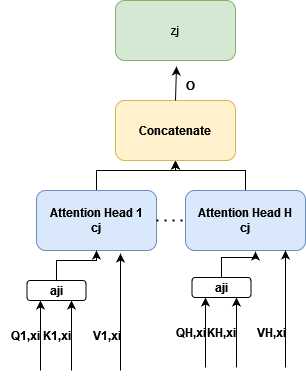

The diagram above was exported from draw.io. Its source (the exported page's mxGraphModel, read from the mxfile embedded in the PNG):
<mxGraphModel dx="2062" dy="1132" grid="1" gridSize="10" guides="1" tooltips="1" connect="1" arrows="1" fold="1" page="1" pageScale="1" pageWidth="827" pageHeight="1169" math="0" shadow="0">
  <root>
    <mxCell id="0" />
    <mxCell id="1" parent="0" />
    <mxCell id="aAuzbOIAu7mJR15YXOjQ-20" value="" style="edgeStyle=orthogonalEdgeStyle;rounded=0;orthogonalLoop=1;jettySize=auto;html=1;" edge="1" parent="1" source="aAuzbOIAu7mJR15YXOjQ-1" target="aAuzbOIAu7mJR15YXOjQ-18">
      <mxGeometry relative="1" as="geometry" />
    </mxCell>
    <mxCell id="aAuzbOIAu7mJR15YXOjQ-1" value="&lt;div&gt;&lt;b&gt;Attention Head 1&lt;/b&gt;&lt;/div&gt;&lt;div&gt;&lt;b&gt;cj&lt;br&gt;&lt;/b&gt;&lt;/div&gt;" style="rounded=1;whiteSpace=wrap;html=1;fillColor=#dae8fc;strokeColor=#6c8ebf;" vertex="1" parent="1">
      <mxGeometry x="76" y="210" width="120" height="60" as="geometry" />
    </mxCell>
    <mxCell id="aAuzbOIAu7mJR15YXOjQ-2" value="" style="endArrow=classic;html=1;rounded=0;" edge="1" parent="1">
      <mxGeometry width="50" height="50" relative="1" as="geometry">
        <mxPoint x="111" y="390" as="sourcePoint" />
        <mxPoint x="111" y="320" as="targetPoint" />
      </mxGeometry>
    </mxCell>
    <mxCell id="aAuzbOIAu7mJR15YXOjQ-3" value="&lt;b&gt;K1,xi&lt;/b&gt;" style="text;html=1;align=center;verticalAlign=middle;resizable=0;points=[];autosize=1;strokeColor=none;fillColor=none;" vertex="1" parent="1">
      <mxGeometry x="71" y="340" width="50" height="30" as="geometry" />
    </mxCell>
    <mxCell id="aAuzbOIAu7mJR15YXOjQ-4" value="" style="endArrow=classic;html=1;rounded=0;" edge="1" parent="1">
      <mxGeometry width="50" height="50" relative="1" as="geometry">
        <mxPoint x="80" y="390" as="sourcePoint" />
        <mxPoint x="80" y="320" as="targetPoint" />
      </mxGeometry>
    </mxCell>
    <mxCell id="aAuzbOIAu7mJR15YXOjQ-5" value="&lt;b&gt;Q1,xi&lt;/b&gt;" style="text;html=1;align=center;verticalAlign=middle;resizable=0;points=[];autosize=1;strokeColor=none;fillColor=none;" vertex="1" parent="1">
      <mxGeometry x="40" y="340" width="50" height="30" as="geometry" />
    </mxCell>
    <mxCell id="aAuzbOIAu7mJR15YXOjQ-14" value="" style="edgeStyle=orthogonalEdgeStyle;rounded=0;orthogonalLoop=1;jettySize=auto;html=1;" edge="1" parent="1" source="aAuzbOIAu7mJR15YXOjQ-8" target="aAuzbOIAu7mJR15YXOjQ-1">
      <mxGeometry relative="1" as="geometry" />
    </mxCell>
    <mxCell id="aAuzbOIAu7mJR15YXOjQ-8" value="&lt;b&gt;aji&lt;/b&gt;" style="rounded=1;whiteSpace=wrap;html=1;" vertex="1" parent="1">
      <mxGeometry x="66.5" y="300" width="59" height="20" as="geometry" />
    </mxCell>
    <mxCell id="aAuzbOIAu7mJR15YXOjQ-9" value="" style="endArrow=classic;html=1;rounded=0;entryX=0.7;entryY=1.05;entryDx=0;entryDy=0;entryPerimeter=0;" edge="1" parent="1" target="aAuzbOIAu7mJR15YXOjQ-1">
      <mxGeometry width="50" height="50" relative="1" as="geometry">
        <mxPoint x="160" y="390" as="sourcePoint" />
        <mxPoint x="160.5" y="340" as="targetPoint" />
      </mxGeometry>
    </mxCell>
    <mxCell id="aAuzbOIAu7mJR15YXOjQ-10" value="&lt;b&gt;V1,xi&lt;/b&gt;" style="text;html=1;align=center;verticalAlign=middle;resizable=0;points=[];autosize=1;strokeColor=none;fillColor=none;" vertex="1" parent="1">
      <mxGeometry x="120.5" y="340" width="50" height="30" as="geometry" />
    </mxCell>
    <mxCell id="aAuzbOIAu7mJR15YXOjQ-15" value="" style="endArrow=none;dashed=1;html=1;dashPattern=1 3;strokeWidth=2;rounded=0;exitX=1;exitY=0.5;exitDx=0;exitDy=0;" edge="1" parent="1" source="aAuzbOIAu7mJR15YXOjQ-1">
      <mxGeometry width="50" height="50" relative="1" as="geometry">
        <mxPoint x="335" y="500" as="sourcePoint" />
        <mxPoint x="235" y="240" as="targetPoint" />
      </mxGeometry>
    </mxCell>
    <mxCell id="aAuzbOIAu7mJR15YXOjQ-19" value="" style="edgeStyle=orthogonalEdgeStyle;rounded=0;orthogonalLoop=1;jettySize=auto;html=1;" edge="1" parent="1" source="aAuzbOIAu7mJR15YXOjQ-16" target="aAuzbOIAu7mJR15YXOjQ-18">
      <mxGeometry relative="1" as="geometry" />
    </mxCell>
    <mxCell id="aAuzbOIAu7mJR15YXOjQ-16" value="&lt;div&gt;&lt;b&gt;Attention Head H&lt;br&gt;&lt;/b&gt;&lt;/div&gt;&lt;div&gt;&lt;b&gt;cj&lt;br&gt;&lt;/b&gt;&lt;/div&gt;" style="rounded=1;whiteSpace=wrap;html=1;fillColor=#dae8fc;strokeColor=#6c8ebf;" vertex="1" parent="1">
      <mxGeometry x="225" y="210" width="120" height="60" as="geometry" />
    </mxCell>
    <mxCell id="aAuzbOIAu7mJR15YXOjQ-18" value="&lt;b&gt;Concatenate&lt;/b&gt;" style="rounded=1;whiteSpace=wrap;html=1;fillColor=#fff2cc;strokeColor=#d6b656;" vertex="1" parent="1">
      <mxGeometry x="155" y="120" width="120" height="60" as="geometry" />
    </mxCell>
    <mxCell id="aAuzbOIAu7mJR15YXOjQ-21" value="" style="endArrow=classic;html=1;rounded=0;exitX=0.5;exitY=0;exitDx=0;exitDy=0;entryX=0.033;entryY=-0.133;entryDx=0;entryDy=0;entryPerimeter=0;" edge="1" parent="1" source="aAuzbOIAu7mJR15YXOjQ-18" target="aAuzbOIAu7mJR15YXOjQ-22">
      <mxGeometry width="50" height="50" relative="1" as="geometry">
        <mxPoint x="335" y="500" as="sourcePoint" />
        <mxPoint x="215" y="60" as="targetPoint" />
      </mxGeometry>
    </mxCell>
    <mxCell id="aAuzbOIAu7mJR15YXOjQ-22" value="&lt;b&gt;O&lt;/b&gt;" style="text;html=1;align=center;verticalAlign=middle;resizable=0;points=[];autosize=1;strokeColor=none;fillColor=none;" vertex="1" parent="1">
      <mxGeometry x="215" y="90" width="30" height="30" as="geometry" />
    </mxCell>
    <mxCell id="aAuzbOIAu7mJR15YXOjQ-23" value="zj" style="rounded=1;whiteSpace=wrap;html=1;fillColor=#d5e8d4;strokeColor=#82b366;" vertex="1" parent="1">
      <mxGeometry x="155" y="20" width="120" height="60" as="geometry" />
    </mxCell>
    <mxCell id="aAuzbOIAu7mJR15YXOjQ-24" value="" style="endArrow=classic;html=1;rounded=0;" edge="1" parent="1">
      <mxGeometry width="50" height="50" relative="1" as="geometry">
        <mxPoint x="276" y="387" as="sourcePoint" />
        <mxPoint x="276" y="317" as="targetPoint" />
      </mxGeometry>
    </mxCell>
    <mxCell id="aAuzbOIAu7mJR15YXOjQ-25" value="&lt;b&gt;KH,xi&lt;/b&gt;" style="text;html=1;align=center;verticalAlign=middle;resizable=0;points=[];autosize=1;strokeColor=none;fillColor=none;" vertex="1" parent="1">
      <mxGeometry x="236" y="337" width="50" height="30" as="geometry" />
    </mxCell>
    <mxCell id="aAuzbOIAu7mJR15YXOjQ-26" value="" style="endArrow=classic;html=1;rounded=0;" edge="1" parent="1">
      <mxGeometry width="50" height="50" relative="1" as="geometry">
        <mxPoint x="245" y="387" as="sourcePoint" />
        <mxPoint x="245" y="317" as="targetPoint" />
      </mxGeometry>
    </mxCell>
    <mxCell id="aAuzbOIAu7mJR15YXOjQ-27" value="&lt;b&gt;QH,xi&lt;/b&gt;" style="text;html=1;align=center;verticalAlign=middle;resizable=0;points=[];autosize=1;strokeColor=none;fillColor=none;" vertex="1" parent="1">
      <mxGeometry x="205" y="337" width="50" height="30" as="geometry" />
    </mxCell>
    <mxCell id="aAuzbOIAu7mJR15YXOjQ-32" style="edgeStyle=orthogonalEdgeStyle;rounded=0;orthogonalLoop=1;jettySize=auto;html=1;entryX=0.583;entryY=1.017;entryDx=0;entryDy=0;entryPerimeter=0;" edge="1" parent="1" source="aAuzbOIAu7mJR15YXOjQ-28" target="aAuzbOIAu7mJR15YXOjQ-16">
      <mxGeometry relative="1" as="geometry" />
    </mxCell>
    <mxCell id="aAuzbOIAu7mJR15YXOjQ-28" value="&lt;b&gt;aji&lt;/b&gt;" style="rounded=1;whiteSpace=wrap;html=1;" vertex="1" parent="1">
      <mxGeometry x="231.5" y="297" width="59" height="20" as="geometry" />
    </mxCell>
    <mxCell id="aAuzbOIAu7mJR15YXOjQ-29" value="" style="endArrow=classic;html=1;rounded=0;entryX=0.7;entryY=1.05;entryDx=0;entryDy=0;entryPerimeter=0;" edge="1" parent="1">
      <mxGeometry width="50" height="50" relative="1" as="geometry">
        <mxPoint x="325" y="387" as="sourcePoint" />
        <mxPoint x="325" y="270" as="targetPoint" />
      </mxGeometry>
    </mxCell>
    <mxCell id="aAuzbOIAu7mJR15YXOjQ-30" value="&lt;b&gt;VH,xi&lt;/b&gt;" style="text;html=1;align=center;verticalAlign=middle;resizable=0;points=[];autosize=1;strokeColor=none;fillColor=none;" vertex="1" parent="1">
      <mxGeometry x="285.5" y="337" width="50" height="30" as="geometry" />
    </mxCell>
  </root>
</mxGraphModel>